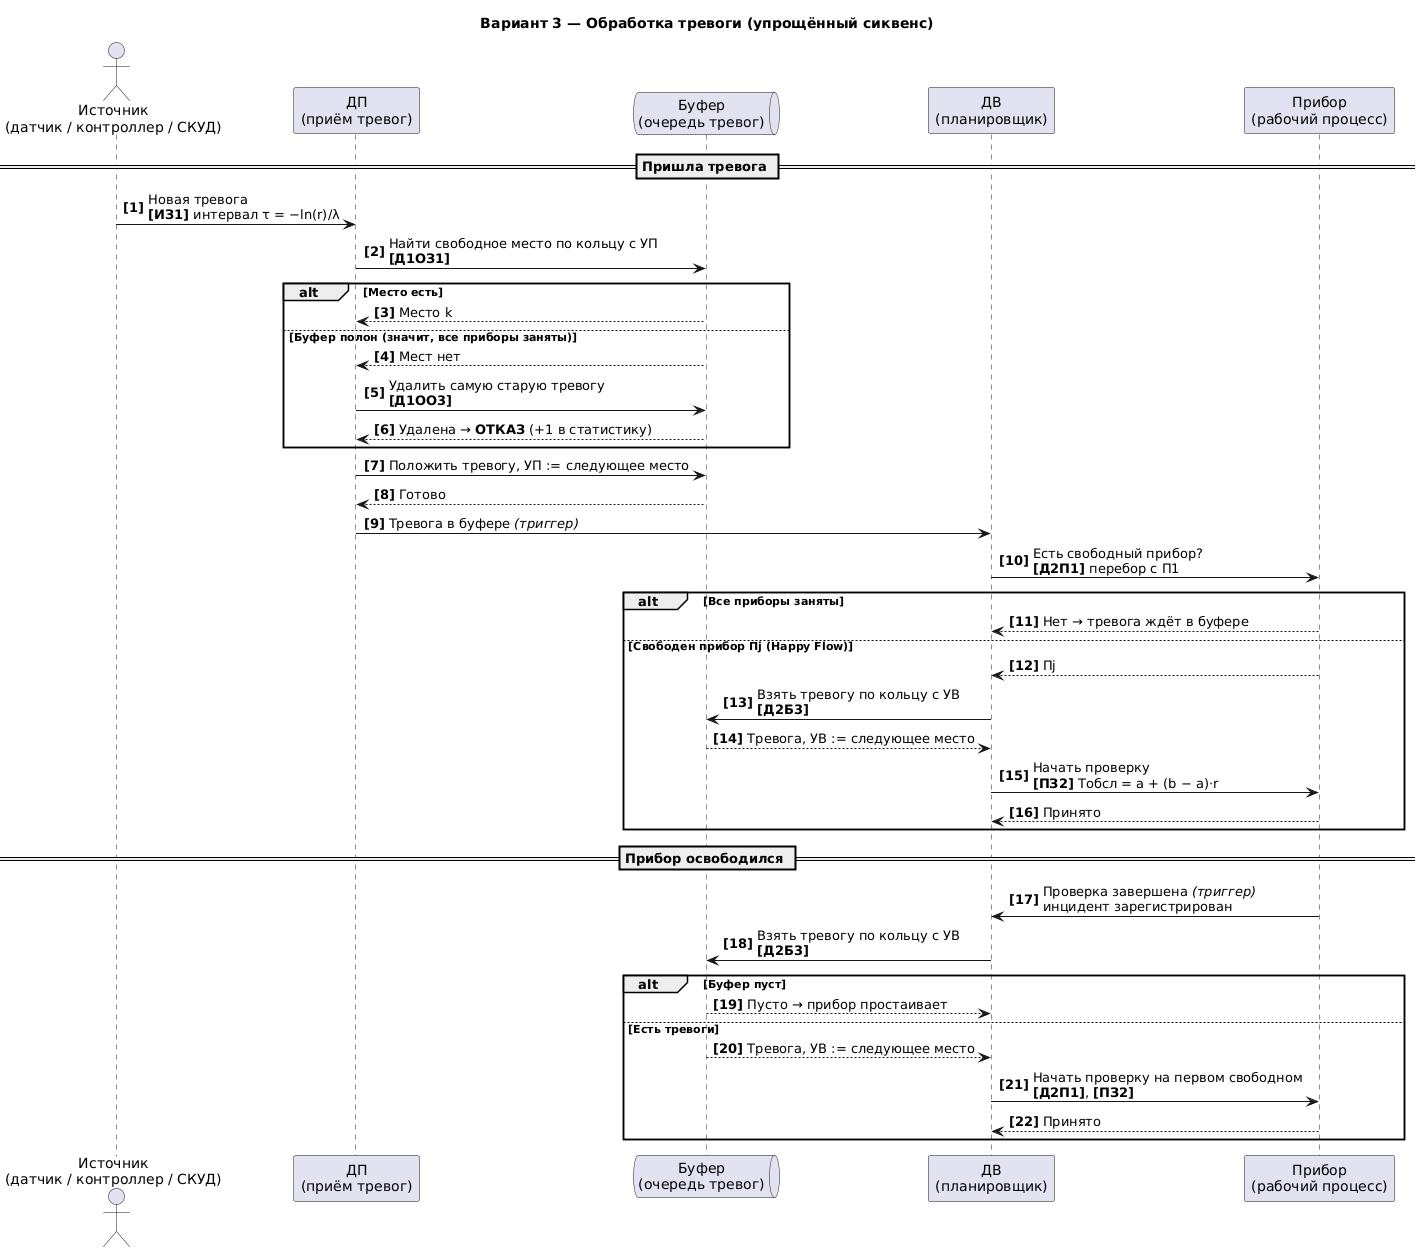

The diagram above was rendered by PlantUML. Its source (embedded in the PNG):
@startuml sequence_simple
skinparam defaultFontName DejaVu Sans
skinparam responseMessageBelowArrow true
skinparam noteBackgroundColor #FFFBE6
skinparam sequenceMessageAlign left
autonumber "<b>[0]"

title Вариант 3 — Обработка тревоги (упрощённый сиквенс)

actor       "Источник\n(датчик / контроллер / СКУД)" as Src
participant "ДП\n(приём тревог)"     as DP
queue       "Буфер\n(очередь тревог)"  as Buf
participant "ДВ\n(планировщик)"      as DV
participant "Прибор\n(рабочий процесс)" as Dev

== Пришла тревога ==
Src -> DP: Новая тревога\n<b>[ИЗ1]</b> интервал τ = −ln(r)/λ
DP -> Buf: Найти свободное место по кольцу с УП\n<b>[Д1ОЗ1]</b>
alt Место есть
  Buf --> DP: Место k
else Буфер полон (значит, все приборы заняты)
  Buf --> DP: Мест нет
  DP -> Buf: Удалить самую старую тревогу\n<b>[Д1ОО3]</b>
  Buf --> DP: Удалена → <b>ОТКАЗ</b> (+1 в статистику)
end
DP -> Buf: Положить тревогу, УП := следующее место
Buf --> DP: Готово
DP -> DV: Тревога в буфере <i>(триггер)</i>

DV -> Dev: Есть свободный прибор?\n<b>[Д2П1]</b> перебор с П1
alt Все приборы заняты
  Dev --> DV: Нет → тревога ждёт в буфере
else Свободен прибор Пj (Happy Flow)
  Dev --> DV: Пj
  DV -> Buf: Взять тревогу по кольцу с УВ\n<b>[Д2Б3]</b>
  Buf --> DV: Тревога, УВ := следующее место
  DV -> Dev: Начать проверку\n<b>[ПЗ2]</b> Тобсл = a + (b − a)·r
  Dev --> DV: Принято
end

== Прибор освободился ==
Dev -> DV: Проверка завершена <i>(триггер)</i>\nинцидент зарегистрирован
DV -> Buf: Взять тревогу по кольцу с УВ\n<b>[Д2Б3]</b>
alt Буфер пуст
  Buf --> DV: Пусто → прибор простаивает
else Есть тревоги
  Buf --> DV: Тревога, УВ := следующее место
  DV -> Dev: Начать проверку на первом свободном\n<b>[Д2П1]</b>, <b>[ПЗ2]</b>
  Dev --> DV: Принято
end
@enduml